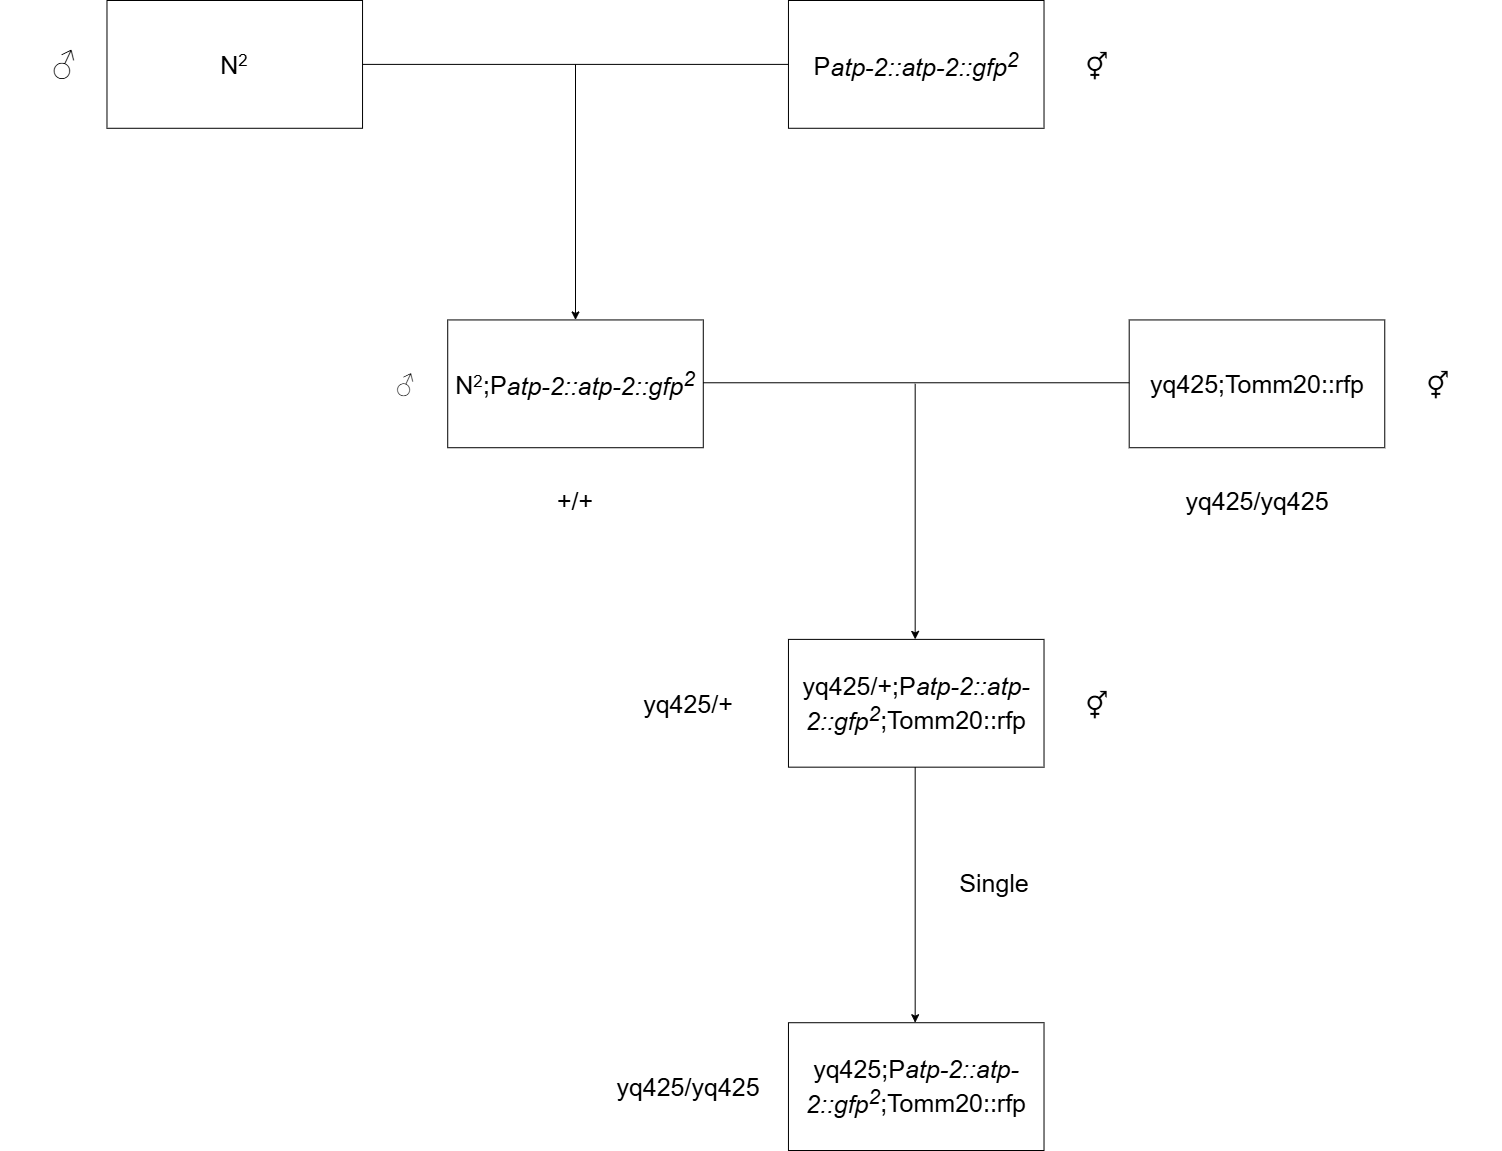

The diagram above was exported from draw.io. Its source (the exported page's mxGraphModel, read from the mxfile embedded in the PNG):
<mxGraphModel dx="1021" dy="1027" grid="1" gridSize="10" guides="1" tooltips="1" connect="1" arrows="1" fold="1" page="1" pageScale="1" pageWidth="1503" pageHeight="1152" math="0" shadow="0">
  <root>
    <mxCell id="0" />
    <mxCell id="1" parent="0" />
    <mxCell id="t5HImLEi51tOFjgnSbht-27" value="" style="group;fontFamily=Helvetica;fontStyle=0;html=1;" vertex="1" connectable="0" parent="1">
      <mxGeometry width="1501.39" height="1150" as="geometry" />
    </mxCell>
    <mxCell id="t5HImLEi51tOFjgnSbht-28" value="N&lt;span style=&quot;font-size: 20.8333px;&quot;&gt;&lt;sup&gt;2&lt;/sup&gt;&lt;/span&gt;" style="rounded=0;whiteSpace=wrap;fillColor=none;strokeColor=#000000;fontColor=#000000;fontSize=25;fontFamily=Helvetica;html=1;fontStyle=0;" vertex="1" parent="t5HImLEi51tOFjgnSbht-27">
      <mxGeometry x="106.48156028368795" width="255.5557446808511" height="127.77777777777779" as="geometry" />
    </mxCell>
    <mxCell id="t5HImLEi51tOFjgnSbht-29" value="P&lt;i&gt;atp-2::atp-2::gfp&lt;sup&gt;2&lt;/sup&gt;&lt;/i&gt;" style="rounded=0;whiteSpace=wrap;fillColor=none;strokeColor=#000000;fontColor=#000000;fontSize=25;fontFamily=Helvetica;html=1;fontStyle=0;" vertex="1" parent="t5HImLEi51tOFjgnSbht-27">
      <mxGeometry x="787.9635460992909" width="255.5557446808511" height="127.77777777777779" as="geometry" />
    </mxCell>
    <mxCell id="t5HImLEi51tOFjgnSbht-30" value="" style="endArrow=none;entryX=0;entryY=0.5;entryDx=0;entryDy=0;exitX=1;exitY=0.5;exitDx=0;exitDy=0;fillColor=#f9f7ed;strokeColor=#000000;fontColor=#000000;fontSize=25;fontFamily=Helvetica;html=1;fontStyle=0;" edge="1" parent="t5HImLEi51tOFjgnSbht-27" source="t5HImLEi51tOFjgnSbht-28" target="t5HImLEi51tOFjgnSbht-29">
      <mxGeometry width="50" height="50" relative="1" as="geometry">
        <mxPoint x="362.0373049645391" y="319.44444444444446" as="sourcePoint" />
        <mxPoint x="468.51886524822703" y="212.962962962963" as="targetPoint" />
      </mxGeometry>
    </mxCell>
    <mxCell id="t5HImLEi51tOFjgnSbht-31" value="" style="endArrow=classic;fillColor=#f9f7ed;strokeColor=#000000;fontColor=#000000;fontSize=25;fontFamily=Helvetica;html=1;fontStyle=0;" edge="1" parent="t5HImLEi51tOFjgnSbht-27">
      <mxGeometry width="50" height="50" relative="1" as="geometry">
        <mxPoint x="575.000425531915" y="63.88888888888889" as="sourcePoint" />
        <mxPoint x="575.000425531915" y="319.44444444444446" as="targetPoint" />
      </mxGeometry>
    </mxCell>
    <mxCell id="t5HImLEi51tOFjgnSbht-32" value="N&lt;span style=&quot;font-size: 20.8333px;&quot;&gt;&lt;sup&gt;2&lt;/sup&gt;&lt;/span&gt;;P&lt;i&gt;atp-2::atp-2::gfp&lt;sup&gt;2&lt;/sup&gt;&lt;/i&gt;" style="rounded=0;whiteSpace=wrap;strokeColor=#000000;fontSize=25;fontColor=#000000;fillColor=none;fontFamily=Helvetica;html=1;fontStyle=0;" vertex="1" parent="t5HImLEi51tOFjgnSbht-27">
      <mxGeometry x="447.22255319148945" y="319.44444444444446" width="255.5557446808511" height="127.77777777777779" as="geometry" />
    </mxCell>
    <mxCell id="t5HImLEi51tOFjgnSbht-33" value="yq425;Tomm20::rfp" style="rounded=0;whiteSpace=wrap;strokeColor=#000000;fontSize=25;fontColor=#000000;fillColor=none;fontFamily=Helvetica;html=1;fontStyle=0;" vertex="1" parent="t5HImLEi51tOFjgnSbht-27">
      <mxGeometry x="1128.7045390070923" y="319.44444444444446" width="255.5557446808511" height="127.77777777777779" as="geometry" />
    </mxCell>
    <mxCell id="t5HImLEi51tOFjgnSbht-34" value="" style="endArrow=none;entryX=0;entryY=0.5;entryDx=0;entryDy=0;exitX=1;exitY=0.5;exitDx=0;exitDy=0;fillColor=#f9f7ed;strokeColor=#000000;fontColor=#000000;fontSize=25;fontFamily=Helvetica;html=1;fontStyle=0;" edge="1" parent="t5HImLEi51tOFjgnSbht-27">
      <mxGeometry width="50" height="50" relative="1" as="geometry">
        <mxPoint x="702.7782978723405" y="382.26851851851853" as="sourcePoint" />
        <mxPoint x="1128.7045390070923" y="382.26851851851853" as="targetPoint" />
      </mxGeometry>
    </mxCell>
    <mxCell id="t5HImLEi51tOFjgnSbht-35" value="" style="endArrow=classic;fillColor=#f9f7ed;strokeColor=#000000;fontColor=#000000;fontSize=25;fontFamily=Helvetica;html=1;fontStyle=0;" edge="1" parent="t5HImLEi51tOFjgnSbht-27">
      <mxGeometry width="50" height="50" relative="1" as="geometry">
        <mxPoint x="914.6766028368796" y="383.33333333333337" as="sourcePoint" />
        <mxPoint x="914.6766028368796" y="638.8888888888889" as="targetPoint" />
      </mxGeometry>
    </mxCell>
    <mxCell id="t5HImLEi51tOFjgnSbht-36" value="yq425/+;P&lt;i&gt;atp-2::atp-2::gfp&lt;sup&gt;2&lt;/sup&gt;&lt;/i&gt;;&lt;span style=&quot;background-color: initial;&quot;&gt;Tomm20::rfp&lt;/span&gt;" style="rounded=0;whiteSpace=wrap;strokeColor=#000000;fontSize=25;fontColor=#000000;fillColor=none;fontFamily=Helvetica;html=1;fontStyle=0;" vertex="1" parent="t5HImLEi51tOFjgnSbht-27">
      <mxGeometry x="787.9635460992909" y="638.8888888888889" width="255.5557446808511" height="127.77777777777779" as="geometry" />
    </mxCell>
    <mxCell id="t5HImLEi51tOFjgnSbht-39" value="+/+" style="text;strokeColor=none;fillColor=none;align=center;verticalAlign=middle;whiteSpace=wrap;rounded=0;fontSize=25;fontColor=#000000;fontFamily=Helvetica;html=1;fontStyle=0;" vertex="1" parent="t5HImLEi51tOFjgnSbht-27">
      <mxGeometry x="511.1114893617022" y="468.51851851851853" width="127.77787234042555" height="63.88888888888889" as="geometry" />
    </mxCell>
    <mxCell id="t5HImLEi51tOFjgnSbht-40" value="yq425/yq425" style="text;strokeColor=none;fillColor=none;align=center;verticalAlign=middle;whiteSpace=wrap;rounded=0;fontSize=25;fontColor=#000000;fontFamily=Helvetica;html=1;fontStyle=0;" vertex="1" parent="t5HImLEi51tOFjgnSbht-27">
      <mxGeometry x="1192.5934751773052" y="468.51851851851853" width="127.77787234042555" height="63.88888888888889" as="geometry" />
    </mxCell>
    <mxCell id="t5HImLEi51tOFjgnSbht-41" value="yq425/+" style="text;strokeColor=none;fillColor=none;align=center;verticalAlign=middle;whiteSpace=wrap;rounded=0;fontSize=25;fontColor=#000000;fontFamily=Helvetica;html=1;fontStyle=0;" vertex="1" parent="t5HImLEi51tOFjgnSbht-27">
      <mxGeometry x="623.9993617021278" y="670.8333333333334" width="127.77787234042555" height="63.88888888888889" as="geometry" />
    </mxCell>
    <mxCell id="t5HImLEi51tOFjgnSbht-42" value="" style="endArrow=classic;fillColor=#f9f7ed;strokeColor=#000000;fontColor=#000000;fontSize=25;fontFamily=Helvetica;html=1;fontStyle=0;" edge="1" parent="t5HImLEi51tOFjgnSbht-27">
      <mxGeometry width="50" height="50" relative="1" as="geometry">
        <mxPoint x="914.6766028368796" y="766.6666666666667" as="sourcePoint" />
        <mxPoint x="914.6766028368796" y="1022.2222222222223" as="targetPoint" />
      </mxGeometry>
    </mxCell>
    <mxCell id="t5HImLEi51tOFjgnSbht-43" value="yq425;P&lt;i&gt;atp-2::atp-2::gfp&lt;sup&gt;2&lt;/sup&gt;&lt;/i&gt;;&lt;span style=&quot;background-color: initial;&quot;&gt;Tomm20::rfp&lt;/span&gt;" style="rounded=0;whiteSpace=wrap;strokeColor=#000000;fontSize=25;fontColor=#000000;fillColor=none;fontFamily=Helvetica;html=1;fontStyle=0;" vertex="1" parent="t5HImLEi51tOFjgnSbht-27">
      <mxGeometry x="787.9635460992909" y="1022.2222222222223" width="255.5557446808511" height="127.77777777777779" as="geometry" />
    </mxCell>
    <mxCell id="t5HImLEi51tOFjgnSbht-44" value="yq425/yq&lt;span style=&quot;background-color: initial;&quot;&gt;425&lt;/span&gt;" style="text;strokeColor=none;fillColor=none;align=center;verticalAlign=middle;whiteSpace=wrap;rounded=0;fontSize=25;fontColor=#000000;fontFamily=Helvetica;html=1;fontStyle=0;" vertex="1" parent="t5HImLEi51tOFjgnSbht-27">
      <mxGeometry x="623.9993617021278" y="1054.1666666666667" width="127.77787234042555" height="63.88888888888889" as="geometry" />
    </mxCell>
    <mxCell id="t5HImLEi51tOFjgnSbht-45" value="♂" style="text;strokeColor=none;fillColor=none;align=center;verticalAlign=middle;whiteSpace=wrap;rounded=0;fontSize=32;fontColor=#000000;fontFamily=Helvetica;fontStyle=0;html=1;" vertex="1" parent="t5HImLEi51tOFjgnSbht-27">
      <mxGeometry y="31.944444444444446" width="127.77787234042555" height="63.88888888888889" as="geometry" />
    </mxCell>
    <mxCell id="t5HImLEi51tOFjgnSbht-46" value="♂" style="text;strokeColor=none;fillColor=none;align=center;verticalAlign=middle;whiteSpace=wrap;rounded=0;fontSize=25;fontColor=#000000;fontStyle=0;fontFamily=Helvetica;html=1;" vertex="1" parent="t5HImLEi51tOFjgnSbht-27">
      <mxGeometry x="340.74099290780146" y="351.3888888888889" width="127.77787234042555" height="63.88888888888889" as="geometry" />
    </mxCell>
    <mxCell id="t5HImLEi51tOFjgnSbht-47" value="⚥" style="text;strokeColor=none;fillColor=none;align=center;verticalAlign=middle;whiteSpace=wrap;rounded=0;fontSize=32;fontColor=#000000;fontFamily=Helvetica;fontStyle=0;html=1;" vertex="1" parent="t5HImLEi51tOFjgnSbht-27">
      <mxGeometry x="1032.8711347517733" y="31.944444444444446" width="127.77787234042555" height="63.88888888888889" as="geometry" />
    </mxCell>
    <mxCell id="t5HImLEi51tOFjgnSbht-48" value="⚥" style="text;strokeColor=none;fillColor=none;align=center;verticalAlign=middle;whiteSpace=wrap;rounded=0;fontSize=32;fontColor=#000000;fontFamily=Helvetica;html=1;fontStyle=0;" vertex="1" parent="t5HImLEi51tOFjgnSbht-27">
      <mxGeometry x="1373.6121276595748" y="351.3888888888889" width="127.77787234042555" height="63.88888888888889" as="geometry" />
    </mxCell>
    <mxCell id="t5HImLEi51tOFjgnSbht-49" value="⚥" style="text;strokeColor=none;fillColor=none;align=center;verticalAlign=middle;whiteSpace=wrap;rounded=0;fontSize=32;fontColor=#000000;fontFamily=Helvetica;html=1;fontStyle=0;" vertex="1" parent="t5HImLEi51tOFjgnSbht-27">
      <mxGeometry x="1032.8737588652482" y="670.8333333333334" width="127.77787234042555" height="63.88888888888889" as="geometry" />
    </mxCell>
    <mxCell id="t5HImLEi51tOFjgnSbht-53" value="Single" style="text;strokeColor=none;fillColor=none;align=center;verticalAlign=middle;whiteSpace=wrap;rounded=0;fontSize=25;fontColor=#000000;fontFamily=Helvetica;html=1;fontStyle=0;" vertex="1" parent="t5HImLEi51tOFjgnSbht-27">
      <mxGeometry x="929.9993617021278" y="850.0033333333333" width="127.77787234042555" height="63.88888888888889" as="geometry" />
    </mxCell>
  </root>
</mxGraphModel>